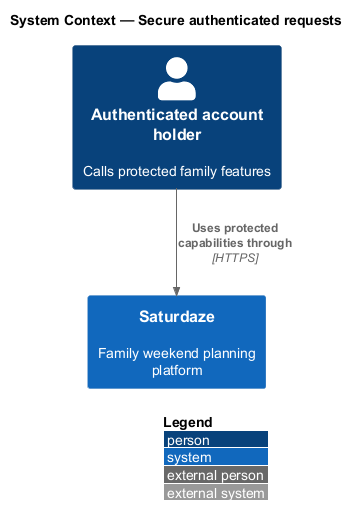

The diagram above was rendered by PlantUML. Its source (embedded in the PNG):
@startuml
!include <C4/C4_Context>
LAYOUT_WITH_LEGEND()
title System Context — Secure authenticated requests

Person(actor, "Authenticated account holder", "Calls protected family features")
System(saturdaze, "Saturdaze", "Family weekend planning platform")

Rel(actor, saturdaze, "Uses protected capabilities through", "HTTPS")
@enduml